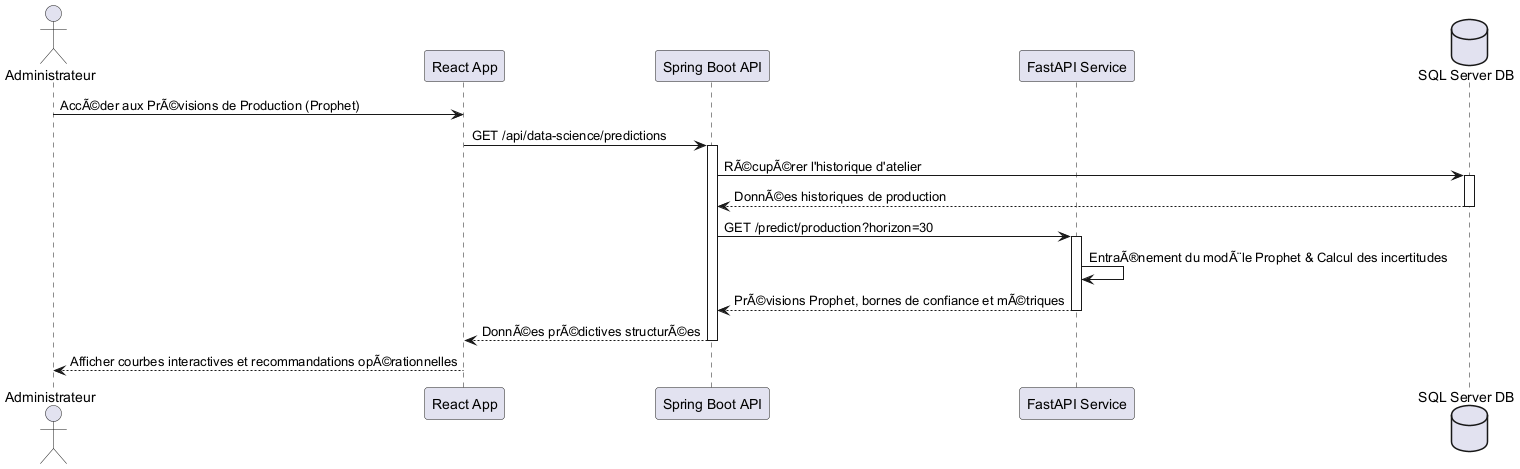

The diagram above was rendered by PlantUML. Its source (embedded in the PNG):
@startuml sprint4_seq
actor "Administrateur" as ADM
participant "React App" as React
participant "Spring Boot API" as Spring
participant "FastAPI Service" as FastAPI
database "SQL Server DB" as DB

ADM -> React : AccÃ©der aux PrÃ©visions de Production (Prophet)
React -> Spring : GET /api/data-science/predictions
activate Spring

Spring -> DB : RÃ©cupÃ©rer l'historique d'atelier
activate DB
DB --> Spring : DonnÃ©es historiques de production
deactivate DB

Spring -> FastAPI : GET /predict/production?horizon=30
activate FastAPI

FastAPI -> FastAPI : EntraÃ®nement du modÃ¨le Prophet & Calcul des incertitudes
FastAPI --> Spring : PrÃ©visions Prophet, bornes de confiance et mÃ©triques
deactivate FastAPI

Spring --> React : DonnÃ©es prÃ©dictives structurÃ©es
deactivate Spring

React --> ADM : Afficher courbes interactives et recommandations opÃ©rationnelles
@enduml